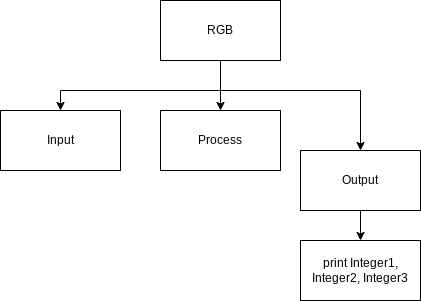

The diagram above was exported from draw.io. Its source (the exported page's mxGraphModel, read from the mxfile embedded in the PNG):
<mxGraphModel dx="754" dy="1817" grid="1" gridSize="10" guides="1" tooltips="1" connect="1" arrows="1" fold="1" page="1" pageScale="1" pageWidth="827" pageHeight="1169" math="0" shadow="0">
  <root>
    <mxCell id="0" />
    <mxCell id="1" parent="0" />
    <mxCell id="2" style="edgeStyle=none;html=1;entryX=0.5;entryY=0;entryDx=0;entryDy=0;rounded=0;" parent="1" source="5" target="8" edge="1">
      <mxGeometry relative="1" as="geometry" />
    </mxCell>
    <mxCell id="3" style="edgeStyle=none;rounded=0;html=1;entryX=0.5;entryY=0;entryDx=0;entryDy=0;" parent="1" target="6" edge="1">
      <mxGeometry relative="1" as="geometry">
        <mxPoint x="260" y="-390.00000000000045" as="sourcePoint" />
        <Array as="points">
          <mxPoint x="100" y="-390" />
        </Array>
      </mxGeometry>
    </mxCell>
    <mxCell id="4" style="edgeStyle=none;rounded=0;html=1;entryX=0.5;entryY=0;entryDx=0;entryDy=0;" parent="1" target="10" edge="1">
      <mxGeometry relative="1" as="geometry">
        <mxPoint x="260" y="-390.00000000000045" as="sourcePoint" />
        <Array as="points">
          <mxPoint x="400" y="-390" />
        </Array>
      </mxGeometry>
    </mxCell>
    <mxCell id="5" value="RGB" style="rounded=0;whiteSpace=wrap;html=1;" parent="1" vertex="1">
      <mxGeometry x="200" y="-480" width="120" height="60" as="geometry" />
    </mxCell>
    <mxCell id="6" value="Input" style="rounded=0;whiteSpace=wrap;html=1;" parent="1" vertex="1">
      <mxGeometry x="40" y="-370" width="120" height="60" as="geometry" />
    </mxCell>
    <mxCell id="8" value="Process" style="rounded=0;whiteSpace=wrap;html=1;" parent="1" vertex="1">
      <mxGeometry x="200" y="-370" width="120" height="60" as="geometry" />
    </mxCell>
    <mxCell id="37" value="" style="edgeStyle=none;html=1;" edge="1" parent="1" source="10" target="25">
      <mxGeometry relative="1" as="geometry" />
    </mxCell>
    <mxCell id="10" value="Output" style="rounded=0;whiteSpace=wrap;html=1;" parent="1" vertex="1">
      <mxGeometry x="340" y="-330" width="120" height="60" as="geometry" />
    </mxCell>
    <mxCell id="25" value="print Integer1, Integer2, Integer3" style="rounded=0;whiteSpace=wrap;html=1;" parent="1" vertex="1">
      <mxGeometry x="340" y="-240" width="120" height="60" as="geometry" />
    </mxCell>
  </root>
</mxGraphModel>